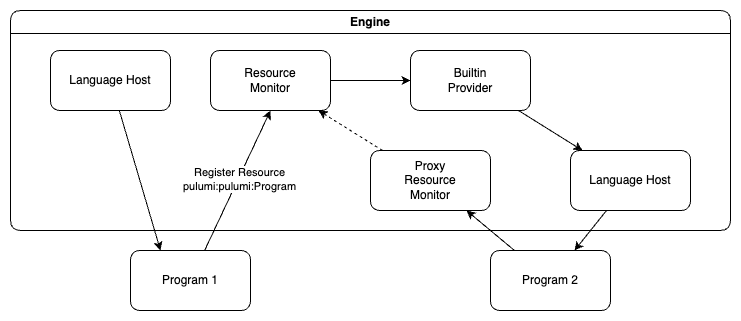

The diagram above was exported from draw.io. Its source (the exported page's mxGraphModel, read from the mxfile embedded in the PNG):
<mxGraphModel dx="1325" dy="674" grid="1" gridSize="10" guides="1" tooltips="1" connect="1" arrows="1" fold="1" page="1" pageScale="1" pageWidth="1169" pageHeight="827" background="#FFFFFF" math="0" shadow="0">
  <root>
    <mxCell id="0" />
    <mxCell id="1" parent="0" />
    <mxCell id="16" value="Engine" style="swimlane;whiteSpace=wrap;html=1;rounded=1;strokeColor=#000000;" vertex="1" parent="1">
      <mxGeometry x="120" y="120" width="720" height="220" as="geometry" />
    </mxCell>
    <mxCell id="13" value="Proxy&lt;br&gt;Resource&lt;br&gt;Monitor" style="whiteSpace=wrap;html=1;rounded=1;labelBackgroundColor=default;" vertex="1" parent="16">
      <mxGeometry x="360" y="140" width="120" height="60" as="geometry" />
    </mxCell>
    <mxCell id="9" value="Language Host" style="whiteSpace=wrap;html=1;rounded=1;labelBackgroundColor=default;" vertex="1" parent="16">
      <mxGeometry x="560" y="140" width="120" height="60" as="geometry" />
    </mxCell>
    <mxCell id="5" style="edgeStyle=none;html=1;entryX=0.25;entryY=0;entryDx=0;entryDy=0;rounded=1;strokeColor=#000000;" edge="1" parent="1" source="2" target="4">
      <mxGeometry relative="1" as="geometry" />
    </mxCell>
    <mxCell id="2" value="Language Host" style="rounded=1;whiteSpace=wrap;html=1;labelBackgroundColor=default;" vertex="1" parent="1">
      <mxGeometry x="160" y="160" width="120" height="60" as="geometry" />
    </mxCell>
    <mxCell id="18" style="edgeStyle=none;html=1;rounded=1;strokeColor=#000000;" edge="1" parent="1" source="3" target="8">
      <mxGeometry relative="1" as="geometry" />
    </mxCell>
    <mxCell id="3" value="Resource&lt;br&gt;Monitor" style="whiteSpace=wrap;html=1;rounded=1;labelBackgroundColor=default;" vertex="1" parent="1">
      <mxGeometry x="320" y="160" width="120" height="60" as="geometry" />
    </mxCell>
    <mxCell id="6" style="edgeStyle=none;html=1;entryX=0.5;entryY=1;entryDx=0;entryDy=0;rounded=1;strokeColor=#000000;" edge="1" parent="1" source="4" target="3">
      <mxGeometry relative="1" as="geometry" />
    </mxCell>
    <mxCell id="7" value="Register Resource&lt;br&gt;pulumi:pulumi:Program" style="edgeLabel;html=1;align=center;verticalAlign=middle;resizable=0;points=[];rounded=1;labelBackgroundColor=default;" vertex="1" connectable="0" parent="6">
      <mxGeometry x="0.0177" y="-1" relative="1" as="geometry">
        <mxPoint as="offset" />
      </mxGeometry>
    </mxCell>
    <mxCell id="4" value="Program 1" style="whiteSpace=wrap;html=1;rounded=1;labelBackgroundColor=default;" vertex="1" parent="1">
      <mxGeometry x="240" y="360" width="120" height="60" as="geometry" />
    </mxCell>
    <mxCell id="10" style="edgeStyle=none;html=1;rounded=1;strokeColor=#000000;" edge="1" parent="1" source="8" target="9">
      <mxGeometry relative="1" as="geometry" />
    </mxCell>
    <mxCell id="8" value="Builtin&lt;br&gt;Provider" style="whiteSpace=wrap;html=1;rounded=1;labelBackgroundColor=default;" vertex="1" parent="1">
      <mxGeometry x="520" y="160" width="120" height="60" as="geometry" />
    </mxCell>
    <mxCell id="12" style="edgeStyle=none;html=1;rounded=1;strokeColor=#000000;" edge="1" parent="1" source="9" target="11">
      <mxGeometry relative="1" as="geometry" />
    </mxCell>
    <mxCell id="15" style="edgeStyle=none;html=1;rounded=1;strokeColor=#000000;" edge="1" parent="1" source="11" target="13">
      <mxGeometry relative="1" as="geometry" />
    </mxCell>
    <mxCell id="11" value="Program 2" style="whiteSpace=wrap;html=1;rounded=1;labelBackgroundColor=default;" vertex="1" parent="1">
      <mxGeometry x="600" y="360" width="120" height="60" as="geometry" />
    </mxCell>
    <mxCell id="14" style="edgeStyle=none;html=1;dashed=1;rounded=1;strokeColor=#000000;" edge="1" parent="1" source="13" target="3">
      <mxGeometry relative="1" as="geometry" />
    </mxCell>
  </root>
</mxGraphModel>